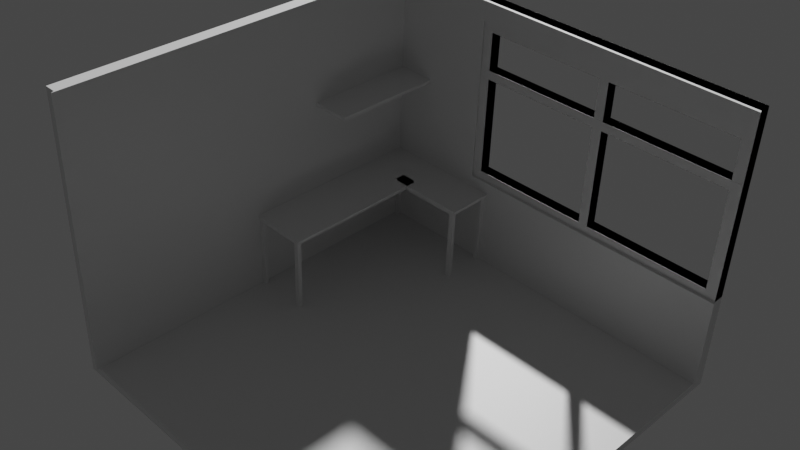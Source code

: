 # Source: Dekstop.blend  (saved by Blender 2.90.8; exported with 4.5.12 LTS)
import bpy
from mathutils import Matrix  # noqa: F401  (used for matrix-valued properties, if any)

bpy.ops.wm.read_factory_settings(use_empty=True)
scene = bpy.context.scene
scene.name = 'Scene'

# ---- collections
col_collection = bpy.data.collections.new('Collection'); scene.collection.children.link(col_collection)

# ---- materials (node trees are filled in below, after node groups)
mat_material = bpy.data.materials.new('Material')
mat_material.alpha_threshold = 0.0
mat_material.use_transparent_shadow = False
mat_material.line_color = (0.0, 0.0, 0.0, 1.0)

# ---- material node trees
mat_material.use_nodes = True; mat_material.node_tree.nodes.clear()
_N = mat_material.node_tree.nodes; _L = mat_material.node_tree.links
n0 = _N.new('ShaderNodeOutputMaterial'); n0.name = 'Material Output'; n0.location = (300, 300)
n1 = _N.new('ShaderNodeBsdfPrincipled'); n1.name = 'Principled BSDF'; n1.location = (10, 300)
n1.distribution = 'GGX'
n1.subsurface_method = 'BURLEY'
n1.inputs[2].default_value = 0.4
n1.inputs[3].default_value = 1.45
n1.inputs[27].default_value = (0.0, 0.0, 0.0, 1.0)
n1.inputs[28].default_value = 1.0
_L.new(n1.outputs[0], n0.inputs[0])
n0.is_active_output = True

# ---- world
world_world = bpy.data.worlds.new('World'); scene.world = world_world
world_world.use_nodes = True; world_world.node_tree.nodes.clear()
_N = world_world.node_tree.nodes; _L = world_world.node_tree.links
n0 = _N.new('ShaderNodeOutputWorld'); n0.name = 'World Output'; n0.location = (300, 300)
n1 = _N.new('ShaderNodeBackground'); n1.name = 'Background'; n1.location = (10, 300)
n1.inputs[0].default_value = (0.05088, 0.05088, 0.05088, 1.0)
_L.new(n1.outputs[0], n0.inputs[0])
n0.is_active_output = True
world_world.color = (0.05088, 0.05088, 0.05088)
world_world.use_sun_shadow = False
world_world.sun_shadow_jitter_overblur = 0.0

# ---- cameras
cam_camera = bpy.data.cameras.new('Camera')
cam_camera.clip_end = 100.0
cam_camera.ortho_scale = 7.314

# ---- meshes
me_cube = bpy.data.meshes.new('Cube')
me_cube.from_pydata([(1.0, 1.0, 0.8133), (1.0, 1.0, 0.7707), (1.0, -1.0, 0.8133), (1.0, -1.0, 0.7707), (-1.0, 1.0, 0.8133), (-1.0, 1.0, 0.7707), (-1.0, -1.0, 0.8133), (-1.0, -1.0, 0.7707), (-0.9458, 1.0, 0.7707), (-0.9458, -1.0, 0.8133), (-0.9458, -1.0, 0.7707), (-0.9458, 1.0, 0.8133), (-1.0, -0.9395, 0.7707), (1.0, -0.9395, 0.8133), (-1.0, -0.9395, 0.8133), (1.0, -0.9395, 0.7707), (-0.9458, -0.9395, 0.7707), (-0.9458, -0.9395, 0.8133), (0.9426, -1.0, 0.7707), (0.9426, 1.0, 0.8133), (0.9426, 1.0, 0.7707), (0.9426, -1.0, 0.8133), (0.9426, -0.9395, 0.8133), (0.9426, -0.9395, 0.7707), (-0.9458, -1.0, 2.238), (-1.0, -1.0, 2.238), (1.0, -0.9395, 2.238), (1.0, -1.0, 2.238), (0.9426, 1.0, 2.238), (1.0, 1.0, 2.238), (0.9426, -1.0, 2.238), (-0.9458, -0.9395, 2.238), (-1.0, -0.9395, 2.238), (0.9426, -0.9395, 2.238), (0.9426, 1.0, 2.088), (-0.9458, -1.0, 2.088), (0.9426, -1.0, 2.088), (1.0, 1.0, 2.088), (1.0, -0.9395, 2.088), (1.0, -1.0, 2.088), (-1.0, -0.9395, 2.088), (-0.9458, -0.9395, 2.088), (-1.0, -1.0, 2.088), (-0.9458, -1.0, 1.891), (1.0, 1.0, 1.891), (1.0, -1.0, 1.891), (-0.9458, -0.9395, 1.891), (0.9426, 1.0, 1.891), (0.9426, -1.0, 1.891), (1.0, -0.9395, 1.891), (-1.0, -0.9395, 1.891), (-1.0, -1.0, 1.891), (-0.9458, -1.0, 1.285), (1.0, 1.0, 1.285), (1.0, -1.0, 1.285), (-0.9458, -0.9395, 1.285), (0.9426, 1.0, 1.285), (0.9426, -1.0, 1.285), (1.0, -0.9395, 1.285), (-1.0, -0.9395, 1.285), (-1.0, -1.0, 1.285), (0.4245, 1.0, 0.7707), (0.4245, -1.0, 0.8133), (0.4245, -0.9395, 0.7707), (0.4245, -1.0, 0.7707), (0.4245, 1.0, 0.8133), (0.4245, -0.9395, 0.8133), (0.4245, -1.0, 2.238), (0.4245, -0.9395, 2.238), (0.4245, -0.9395, 2.088), (0.4245, -1.0, 2.088), (0.4245, -1.0, 1.891), (0.4245, -0.9395, 1.891), (0.4245, -0.9395, 1.285), (0.4245, -1.0, 1.285), (0.3751, 1.0, 0.7707), (0.3751, -1.0, 0.8133), (0.3751, -0.9395, 0.7707), (0.3751, -1.0, 2.238), (0.3751, -1.0, 2.088), (0.3751, -1.0, 1.891), (0.3751, -1.0, 1.285), (0.3751, -1.0, 0.7707), (0.3751, 1.0, 0.8133), (0.3751, -0.9395, 0.8133), (0.3751, -0.9395, 2.238), (0.3751, -0.9395, 2.088), (0.3751, -0.9395, 1.891), (0.3751, -0.9395, 1.285), (0.9426, 1.0, 1.844), (0.9426, -1.0, 1.844), (1.0, -0.9395, 1.844), (-1.0, -0.9395, 1.844), (-1.0, -1.0, 1.844), (-0.9458, -1.0, 1.844), (1.0, 1.0, 1.844), (1.0, -1.0, 1.844), (-0.9458, -0.9395, 1.844), (0.4245, -0.9395, 1.844), (0.4245, -1.0, 1.844), (0.3751, -1.0, 1.844), (0.3751, -0.9395, 1.844), (-0.9458, -1.0, 1.328), (1.0, 1.0, 1.328), (1.0, -1.0, 1.328), (-0.9458, -0.9395, 1.328), (0.9426, 1.0, 1.328), (0.9426, -1.0, 1.328), (1.0, -0.9395, 1.328), (-1.0, -0.9395, 1.328), (-1.0, -1.0, 1.328), (0.4245, -0.9395, 1.328), (0.4245, -1.0, 1.328), (0.3751, -1.0, 1.328), (0.3751, -0.9395, 1.328), (-0.2445, 1.0, 0.7707), (-0.2445, -1.0, 0.8133), (-0.2445, -0.9395, 0.7707), (-0.2445, -1.0, 2.238), (-0.2445, -1.0, 2.088), (-0.2445, -1.0, 1.891), (-0.2445, -1.0, 1.285), (-0.2445, -1.0, 0.7707), (-0.2445, 1.0, 0.8133), (-0.2445, -0.9395, 0.8133), (-0.2445, -0.9395, 2.238), (-0.2445, -0.9395, 2.088), (-0.2445, -0.9395, 1.891), (-0.2445, -0.9395, 1.285), (-0.2445, -1.0, 1.844), (-0.2445, -0.9395, 1.844), (-0.2445, -0.9395, 1.328), (-0.2445, -1.0, 1.328), (-0.293, 1.0, 0.7707), (-0.293, -1.0, 0.8133), (-0.293, -0.9395, 0.7707), (-0.293, -1.0, 2.238), (-0.293, -1.0, 2.088), (-0.293, -1.0, 1.891), (-0.293, -1.0, 1.285), (-0.293, -1.0, 1.844), (-0.293, -1.0, 1.328), (-0.293, -1.0, 0.7707), (-0.293, 1.0, 0.8133), (-0.293, -0.9395, 0.8133), (-0.293, -0.9395, 2.238), (-0.293, -0.9395, 2.088), (-0.293, -0.9395, 1.891), (-0.293, -0.9395, 1.285), (-0.293, -0.9395, 1.844), (-0.293, -0.9395, 1.328), (-1.0, -0.9991, 1.844), (-1.0, -0.9991, 1.891), (-0.9458, -0.9991, 1.891), (-0.9458, -0.9991, 1.328), (-0.9458, -0.9991, 1.285), (-1.0, -0.9991, 1.285), (0.3751, -0.9991, 1.891), (0.4245, -0.9991, 1.891), (0.3751, -0.9991, 1.285), (0.4245, -0.9991, 1.285), (0.4245, -0.9991, 1.844), (-0.2445, -0.9991, 1.891), (-0.2445, -0.9991, 1.285), (0.3751, -0.9991, 1.844), (-1.0, -0.9991, 1.328), (-0.9458, -0.9991, 1.844), (0.4245, -0.9991, 1.328), (0.3751, -0.9991, 1.328), (-0.2445, -0.9991, 1.844), (-0.2445, -0.9991, 1.328), (-0.293, -0.9991, 1.891), (-0.293, -0.9991, 1.285), (-0.293, -0.9991, 1.844), (-0.293, -0.9991, 1.328), (-1.0, -0.94, 1.844), (-1.0, -0.94, 1.891), (-0.9458, -0.94, 1.891), (-0.9458, -0.94, 1.328), (-0.9458, -0.94, 1.285), (-1.0, -0.94, 1.285), (0.3751, -0.94, 1.891), (0.4245, -0.94, 1.891), (0.3751, -0.94, 1.285), (0.4245, -0.94, 1.285), (0.4245, -0.94, 1.844), (-0.2445, -0.94, 1.891), (-0.2445, -0.94, 1.285), (0.3751, -0.94, 1.844), (-1.0, -0.94, 1.328), (-0.9458, -0.94, 1.844), (0.4245, -0.94, 1.328), (0.3751, -0.94, 1.328), (-0.2445, -0.94, 1.844), (-0.2445, -0.94, 1.328), (-0.293, -0.94, 1.891), (-0.293, -0.94, 1.285), (-0.293, -0.94, 1.844), (-0.293, -0.94, 1.328), (-1.0, -0.9999, 2.238), (-0.9458, -0.9999, 2.238), (-1.0, -0.9999, 2.088), (-1.0, -0.9999, 1.891), (-0.9458, -0.9999, 2.088), (-0.9458, -0.9999, 1.891), (0.3751, -0.9999, 2.238), (0.4245, -0.9999, 2.238), (0.3751, -0.9999, 2.088), (0.4245, -0.9999, 2.088), (0.3751, -0.9999, 1.891), (0.4245, -0.9999, 1.891), (-0.2445, -0.9999, 2.238), (-0.2445, -0.9999, 2.088), (-0.293, -0.9999, 2.238), (-0.293, -0.9999, 2.088), (-0.293, -0.9999, 1.891), (-0.2445, -0.9999, 1.891), (-1.0, -0.9402, 2.238), (-0.9458, -0.9402, 2.238), (-1.0, -0.9402, 2.088), (-1.0, -0.9402, 1.891), (-0.9458, -0.9402, 2.088), (-0.9458, -0.9402, 1.891), (0.3751, -0.9402, 2.238), (0.4245, -0.9402, 2.238), (0.3751, -0.9402, 2.088), (0.4245, -0.9402, 2.088), (0.3751, -0.9402, 1.891), (0.4245, -0.9402, 1.891), (-0.2445, -0.9402, 2.238), (-0.2445, -0.9402, 2.088), (-0.293, -0.9402, 2.238), (-0.293, -0.9402, 2.088), (-0.293, -0.9402, 1.891), (-0.2445, -0.9402, 1.891), (0.9426, 1.0, 2.138), (0.9426, -1.0, 2.138), (1.0, -0.9395, 2.138), (-1.0, -0.9395, 2.138), (-1.0, -1.0, 2.138), (-0.9458, -1.0, 2.138), (1.0, 1.0, 2.138), (1.0, -1.0, 2.138), (0.4245, -0.9395, 2.138), (0.4245, -1.0, 2.138), (0.3751, -1.0, 2.138), (-0.2445, -1.0, 2.138), (-0.293, -1.0, 2.138), (-1.0, -0.9999, 2.138), (0.4245, -0.9999, 2.138), (-1.0, -0.9402, 2.138), (-0.9458, -0.9402, 2.138), (0.4245, -0.9402, 2.138), (0.3751, -0.9402, 2.138), (-0.2445, -0.9402, 2.138), (-0.293, -0.9402, 2.138), (0.9361, 1.016, 2.138), (0.9361, 1.016, 2.238), (-1.006, -0.9238, 0.8133), (-0.9523, -0.9238, 0.8133), (0.418, -0.9238, 0.8133), (0.9361, -0.9238, 0.8133), (0.9361, 1.016, 0.8133), (0.418, -0.9238, 2.238), (0.9361, -0.9238, 2.238), (-0.9523, -0.9238, 1.285), (0.9361, -0.9238, 2.138), (0.9361, 1.016, 1.891), (0.9361, 1.016, 2.088), (0.9361, -0.9238, 1.891), (0.9361, -0.9238, 2.088), (0.418, -0.9238, 2.088), (0.9361, 1.016, 1.844), (0.9361, -0.9238, 1.844), (0.418, -0.9238, 1.891), (0.9361, 1.016, 1.285), (-1.006, -0.9238, 1.285), (0.9361, -0.9238, 1.285), (0.418, -0.9238, 1.285), (0.3686, -0.9238, 0.8133), (0.3686, -0.9238, 1.285), (0.418, -0.9238, 1.844), (0.418, -0.9238, 2.138), (-0.2509, -0.9238, 0.8133), (-0.2509, -0.9238, 1.285), (0.9361, 1.016, 1.328), (0.9361, -0.9238, 1.328), (0.418, -0.9238, 1.328), (-0.2994, -0.9238, 0.8133), (-0.2994, -0.9238, 1.285), (-1.006, -0.9245, 2.238), (-0.9523, -0.9245, 2.238), (-1.006, -0.9245, 2.138), (0.3686, -0.9245, 2.238), (0.418, -0.9245, 2.238), (0.418, -0.9245, 2.138), (-0.2509, -0.9245, 2.238), (0.3686, -0.9245, 2.138), (-0.2994, -0.9245, 2.238), (-0.2509, -0.9245, 2.138), (-0.2994, -0.9245, 2.138), (-0.9523, -0.9245, 2.138)], [], [(72, 87, 209, 210), (10, 9, 6, 7), (12, 14, 4, 5), (23, 15, 3, 18), (15, 13, 2, 3), (20, 19, 0, 1), (5, 4, 11, 8), (12, 16, 10, 7), (142, 134, 9, 10), (242, 237, 26, 27), (143, 11, 17, 144), (5, 8, 16, 12), (1, 0, 13, 15), (20, 1, 15, 23), (7, 6, 14, 12), (11, 4, 14, 17), (61, 20, 23, 63), (241, 235, 28, 29), (244, 236, 30, 67), (3, 2, 21, 18), (61, 65, 19, 20), (63, 23, 18, 64), (31, 32, 25, 24), (145, 31, 24, 136), (29, 28, 33, 26), (26, 33, 30, 27), (237, 241, 29, 26), (236, 242, 27, 30), (55, 148, 289, 265), (238, 239, 25, 32), (145, 125, 211, 213), (239, 240, 24, 25), (51, 43, 35, 42), (207, 212, 230, 225), (50, 51, 42, 40), (218, 231, 298, 291), (48, 45, 39, 36), (49, 44, 37, 38), (71, 48, 36, 70), (44, 47, 34, 37), (45, 49, 38, 39), (238, 32, 199, 248), (111, 73, 160, 167), (96, 91, 49, 45), (95, 89, 47, 44), (99, 90, 48, 71), (91, 95, 44, 49), (90, 96, 45, 48), (252, 253, 297, 295), (92, 93, 51, 50), (73, 88, 159, 160), (93, 94, 43, 51), (6, 9, 52, 60), (223, 224, 294, 293), (14, 6, 60, 59), (17, 14, 258, 259), (21, 2, 54, 57), (13, 0, 53, 58), (62, 21, 57, 74), (0, 19, 56, 53), (2, 13, 58, 54), (128, 88, 280, 284), (76, 62, 74, 81), (253, 254, 299, 297), (14, 59, 276, 258), (100, 99, 71, 80), (80, 71, 70, 79), (124, 144, 288, 283), (73, 111, 287, 278), (33, 68, 67, 30), (77, 63, 64, 82), (75, 83, 65, 61), (245, 244, 67, 78), (75, 61, 63, 77), (19, 65, 66, 22), (18, 21, 62, 64), (115, 75, 77, 117), (246, 245, 78, 118), (115, 123, 83, 75), (117, 77, 82, 122), (203, 204, 222, 221), (129, 100, 80, 120), (116, 76, 81, 121), (254, 255, 300, 299), (88, 128, 163, 159), (126, 127, 216, 212), (86, 126, 212, 207), (68, 85, 78, 67), (65, 83, 84, 66), (64, 62, 76, 82), (92, 50, 152, 151), (160, 159, 183, 184), (113, 112, 99, 100), (69, 243, 282, 271), (110, 102, 94, 93), (161, 167, 191, 185), (109, 110, 93, 92), (59, 55, 265, 276), (107, 104, 96, 90), (108, 103, 95, 91), (112, 107, 90, 99), (103, 106, 89, 95), (104, 108, 91, 96), (87, 72, 158, 157), (127, 87, 157, 162), (54, 58, 108, 104), (53, 56, 106, 103), (74, 57, 107, 112), (58, 53, 103, 108), (57, 54, 104, 107), (111, 98, 281, 287), (59, 60, 110, 109), (114, 101, 164, 168), (60, 52, 102, 110), (88, 73, 278, 280), (81, 74, 112, 113), (121, 81, 113, 132), (131, 114, 168, 170), (139, 121, 132, 141), (59, 109, 165, 156), (154, 174, 198, 178), (141, 132, 129, 140), (134, 116, 121, 139), (140, 129, 120, 138), (138, 120, 119, 137), (135, 117, 122, 142), (133, 143, 123, 115), (247, 246, 118, 136), (133, 115, 117, 135), (144, 17, 259, 288), (105, 150, 174, 154), (211, 205, 223, 229), (32, 31, 200, 199), (85, 125, 118, 78), (83, 123, 124, 84), (82, 76, 116, 122), (8, 133, 135, 16), (240, 247, 136, 24), (8, 11, 143, 133), (16, 135, 142, 10), (212, 216, 234, 230), (94, 140, 138, 43), (9, 134, 139, 52), (167, 160, 184, 191), (52, 139, 141, 102), (72, 98, 161, 158), (149, 97, 166, 173), (33, 28, 257, 264), (101, 130, 169, 164), (147, 146, 214, 215), (125, 85, 205, 211), (125, 145, 136, 118), (123, 143, 144, 124), (122, 116, 134, 142), (157, 158, 182, 181), (173, 166, 190, 197), (156, 165, 189, 180), (155, 156, 180, 179), (163, 172, 196, 187), (165, 151, 175, 189), (172, 155, 179, 196), (166, 154, 178, 190), (171, 162, 186, 195), (147, 127, 162, 171), (97, 105, 154, 166), (150, 149, 173, 174), (130, 131, 170, 169), (55, 59, 156, 155), (46, 147, 171, 153), (128, 148, 172, 163), (98, 111, 167, 161), (50, 46, 153, 152), (109, 92, 151, 165), (148, 55, 155, 172), (190, 175, 176, 177), (185, 188, 181, 182), (191, 192, 188, 185), (197, 190, 177, 195), (178, 189, 175, 190), (179, 180, 189, 178), (196, 179, 178, 198), (184, 183, 192, 191), (183, 187, 194, 192), (188, 193, 186, 181), (187, 196, 198, 194), (194, 198, 197, 193), (193, 197, 195, 186), (168, 164, 188, 192), (158, 161, 185, 182), (174, 173, 197, 198), (169, 170, 194, 193), (162, 157, 181, 186), (170, 168, 192, 194), (151, 152, 176, 175), (164, 169, 193, 188), (159, 163, 187, 183), (152, 153, 177, 176), (153, 171, 195, 177), (249, 208, 226, 252), (216, 215, 233, 234), (208, 210, 228, 226), (202, 201, 219, 220), (69, 72, 210, 208), (31, 145, 213, 200), (243, 69, 208, 249), (50, 40, 201, 202), (146, 41, 203, 214), (127, 147, 215, 216), (87, 86, 207, 209), (46, 50, 202, 204), (85, 68, 206, 205), (41, 46, 204, 203), (222, 220, 219, 221), (56, 19, 262, 275), (228, 227, 225, 226), (68, 33, 264, 263), (231, 229, 296, 298), (84, 124, 283, 279), (234, 233, 232, 230), (19, 22, 261, 262), (204, 202, 220, 222), (200, 213, 231, 218), (209, 207, 225, 227), (205, 206, 224, 223), (214, 203, 221, 232), (199, 200, 218, 217), (215, 214, 232, 233), (248, 199, 217, 250), (213, 211, 229, 231), (210, 209, 227, 228), (201, 248, 250, 219), (230, 232, 255, 254), (225, 230, 254, 253), (226, 225, 253, 252), (232, 221, 251, 255), (221, 219, 250, 251), (68, 243, 249, 206), (206, 249, 252, 224), (35, 137, 247, 240), (137, 119, 246, 247), (119, 79, 245, 246), (79, 70, 244, 245), (250, 217, 290, 292), (40, 238, 248, 201), (42, 35, 240, 239), (40, 42, 239, 238), (217, 218, 291, 290), (36, 39, 242, 236), (38, 37, 241, 237), (70, 36, 236, 244), (37, 34, 235, 241), (39, 38, 237, 242), (256, 266, 264, 257), (267, 269, 270, 268), (272, 273, 269, 267), (288, 259, 265, 289), (262, 261, 277, 275), (259, 258, 276, 265), (261, 260, 278, 277), (273, 281, 274, 269), (269, 274, 271, 270), (266, 282, 263, 264), (260, 279, 280, 278), (286, 287, 281, 273), (285, 286, 273, 272), (275, 277, 286, 285), (277, 278, 287, 286), (279, 283, 284, 280), (283, 288, 289, 284), (301, 292, 290, 291), (300, 301, 291, 298), (295, 297, 293, 294), (297, 299, 296, 293), (299, 300, 298, 296), (270, 271, 282, 266), (268, 270, 266, 256), (28, 235, 256, 257), (89, 106, 285, 272), (98, 72, 274, 281), (255, 251, 301, 300), (235, 34, 268, 256), (251, 250, 292, 301), (47, 89, 272, 267), (148, 128, 284, 289), (66, 84, 279, 260), (224, 252, 295, 294), (72, 69, 271, 274), (22, 66, 260, 261), (229, 223, 293, 296), (243, 68, 263, 282), (34, 47, 267, 268), (106, 56, 275, 285)])
_uv = me_cube.uv_layers.new(name='UVMap')
_uv.uv.foreach_set('vector', [0.6969, 0.7424, 0.7031, 0.7424, 0.7031, 0.7424, 0.6969, 0.7424, 0.375, 0.9932, 0.625, 0.9932, 0.625, 1.0, 0.375, 1.0, 0.375, 0.00756, 0.625, 0.00756, 0.625, 0.25, 0.375, 0.25, 0.3678, 0.7424, 0.375, 0.7424, 0.375, 0.75, 0.3678, 0.75, 0.375, 0.7424, 0.625, 0.7424, 0.625, 0.75, 0.375, 0.75, 0.375, 0.4928, 0.625, 0.4928, 0.625, 0.5, 0.375, 0.5, 0.375, 0.25, 0.625, 0.25, 0.625, 0.2568, 0.375, 0.2568, 0.125, 0.7424, 0.1318, 0.7424, 0.1318, 0.75, 0.125, 0.75, 0.375, 0.9116, 0.625, 0.9116, 0.625, 0.9932, 0.375, 0.9932, 0.625, 0.75, 0.625, 0.7424, 0.625, 0.7424, 0.625, 0.75, 0.7866, 0.5, 0.8682, 0.5, 0.8682, 0.7424, 0.7866, 0.7424, 0.125, 0.5, 0.1318, 0.5, 0.1318, 0.7424, 0.125, 0.7424, 0.375, 0.5, 0.625, 0.5, 0.625, 0.7424, 0.375, 0.7424, 0.3678, 0.5, 0.375, 0.5, 0.375, 0.7424, 0.3678, 0.7424, 0.375, 0.0, 0.625, 0.0, 0.625, 0.00756, 0.375, 0.00756, 0.8682, 0.5, 0.875, 0.5, 0.875, 0.7424, 0.8682, 0.7424, 0.3031, 0.5, 0.3678, 0.5, 0.3678, 0.7424, 0.3031, 0.7424, 0.625, 0.5, 0.625, 0.4928, 0.625, 0.4928, 0.625, 0.5, 0.625, 0.8219, 0.625, 0.7572, 0.625, 0.7572, 0.625, 0.8219, 0.375, 0.75, 0.625, 0.75, 0.625, 0.7572, 0.375, 0.7572, 0.375, 0.4281, 0.625, 0.4281, 0.625, 0.4928, 0.375, 0.4928, 0.3031, 0.7424, 0.3678, 0.7424, 0.3678, 0.75, 0.3031, 0.75, 0.8682, 0.7424, 0.875, 0.7424, 0.875, 0.75, 0.8682, 0.75, 0.7866, 0.7424, 0.8682, 0.7424, 0.8682, 0.75, 0.7866, 0.75, 0.625, 0.5, 0.6322, 0.5, 0.6322, 0.7424, 0.625, 0.7424, 0.625, 0.7424, 0.6322, 0.7424, 0.6322, 0.75, 0.625, 0.75, 0.625, 0.7424, 0.625, 0.5, 0.625, 0.5, 0.625, 0.7424, 0.625, 0.7572, 0.625, 0.75, 0.625, 0.75, 0.625, 0.7572, 0.8682, 0.7424, 0.7866, 0.7424, 0.7866, 0.7424, 0.8682, 0.7424, 0.625, 0.00756, 0.625, 0.0, 0.625, 0.0, 0.625, 0.00756, 0.7866, 0.7424, 0.7806, 0.7424, 0.7806, 0.7424, 0.7866, 0.7424, 0.625, 1.0, 0.625, 0.9932, 0.625, 0.9932, 0.625, 1.0, 0.625, 1.0, 0.625, 0.9932, 0.625, 0.9932, 0.625, 1.0, 0.0, 0.0, 0.0, 0.0, 0.0, 0.0, 0.0, 0.0, 0.625, 0.00756, 0.625, 0.0, 0.625, 0.0, 0.625, 0.00756, 0.8682, 0.7424, 0.7866, 0.7424, 0.7866, 0.7424, 0.8682, 0.7424, 0.625, 0.7572, 0.625, 0.75, 0.625, 0.75, 0.625, 0.7572, 0.625, 0.7424, 0.625, 0.5, 0.625, 0.5, 0.625, 0.7424, 0.625, 0.8219, 0.625, 0.7572, 0.625, 0.7572, 0.625, 0.8219, 0.625, 0.5, 0.625, 0.4928, 0.625, 0.4928, 0.625, 0.5, 0.625, 0.75, 0.625, 0.7424, 0.625, 0.7424, 0.625, 0.75, 0.625, 0.00756, 0.625, 0.00756, 0.625, 0.00756, 0.625, 0.00756, 0.6969, 0.7424, 0.6969, 0.7424, 0.6969, 0.7424, 0.6969, 0.7424, 0.625, 0.75, 0.625, 0.7424, 0.625, 0.7424, 0.625, 0.75, 0.625, 0.5, 0.625, 0.4928, 0.625, 0.4928, 0.625, 0.5, 0.625, 0.8219, 0.625, 0.7572, 0.625, 0.7572, 0.625, 0.8219, 0.625, 0.7424, 0.625, 0.5, 0.625, 0.5, 0.625, 0.7424, 0.625, 0.7572, 0.625, 0.75, 0.625, 0.75, 0.625, 0.7572, 0.6969, 0.7424, 0.7031, 0.7424, 0.7031, 0.7424, 0.6969, 0.7424, 0.625, 0.00756, 0.625, 0.0, 0.625, 0.0, 0.625, 0.00756, 0.6969, 0.7424, 0.7031, 0.7424, 0.7031, 0.7424, 0.6969, 0.7424, 0.625, 1.0, 0.625, 0.9932, 0.625, 0.9932, 0.625, 1.0, 0.625, 1.0, 0.625, 0.9932, 0.625, 0.9932, 0.625, 1.0, 0.7031, 0.7424, 0.6969, 0.7424, 0.6969, 0.7424, 0.7031, 0.7424, 0.625, 0.00756, 0.625, 0.0, 0.625, 0.0, 0.625, 0.00756, 0.8682, 0.7424, 0.875, 0.7424, 0.875, 0.7424, 0.8682, 0.7424, 0.625, 0.7572, 0.625, 0.75, 0.625, 0.75, 0.625, 0.7572, 0.625, 0.7424, 0.625, 0.5, 0.625, 0.5, 0.625, 0.7424, 0.625, 0.8219, 0.625, 0.7572, 0.625, 0.7572, 0.625, 0.8219, 0.625, 0.5, 0.625, 0.4928, 0.625, 0.4928, 0.625, 0.5, 0.625, 0.75, 0.625, 0.7424, 0.625, 0.7424, 0.625, 0.75, 0.7806, 0.7424, 0.7031, 0.7424, 0.7031, 0.7424, 0.7806, 0.7424, 0.625, 0.8281, 0.625, 0.8219, 0.625, 0.8219, 0.625, 0.8281, 0.7031, 0.7424, 0.7806, 0.7424, 0.7806, 0.7424, 0.7031, 0.7424, 0.625, 0.00756, 0.625, 0.00756, 0.625, 0.00756, 0.625, 0.00756, 0.625, 0.8281, 0.625, 0.8219, 0.625, 0.8219, 0.625, 0.8281, 0.625, 0.8281, 0.625, 0.8219, 0.625, 0.8219, 0.625, 0.8281, 0.7806, 0.7424, 0.7866, 0.7424, 0.7866, 0.7424, 0.7806, 0.7424, 0.6969, 0.7424, 0.6969, 0.7424, 0.6969, 0.7424, 0.6969, 0.7424, 0.6322, 0.7424, 0.6969, 0.7424, 0.6969, 0.75, 0.6322, 0.75, 0.2969, 0.7424, 0.3031, 0.7424, 0.3031, 0.75, 0.2969, 0.75, 0.375, 0.4219, 0.625, 0.4219, 0.625, 0.4281, 0.375, 0.4281, 0.625, 0.8281, 0.625, 0.8219, 0.625, 0.8219, 0.625, 0.8281, 0.2969, 0.5, 0.3031, 0.5, 0.3031, 0.7424, 0.2969, 0.7424, 0.6322, 0.5, 0.6969, 0.5, 0.6969, 0.7424, 0.6322, 0.7424, 0.375, 0.7572, 0.625, 0.7572, 0.625, 0.8219, 0.375, 0.8219, 0.2194, 0.5, 0.2969, 0.5, 0.2969, 0.7424, 0.2194, 0.7424, 0.625, 0.9056, 0.625, 0.8281, 0.625, 0.8281, 0.625, 0.9056, 0.375, 0.3444, 0.625, 0.3444, 0.625, 0.4219, 0.375, 0.4219, 0.2194, 0.7424, 0.2969, 0.7424, 0.2969, 0.75, 0.2194, 0.75, 0.0, 0.0, 0.0, 0.0, 0.0, 0.0, 0.0, 0.0, 0.625, 0.9056, 0.625, 0.8281, 0.625, 0.8281, 0.625, 0.9056, 0.625, 0.9056, 0.625, 0.8281, 0.625, 0.8281, 0.625, 0.9056, 0.7806, 0.7424, 0.7866, 0.7424, 0.7866, 0.7424, 0.7806, 0.7424, 0.7031, 0.7424, 0.7806, 0.7424, 0.7806, 0.7424, 0.7031, 0.7424, 0.0, 0.0, 0.0, 0.0, 0.0, 0.0, 0.0, 0.0, 0.0, 0.0, 0.0, 0.0, 0.0, 0.0, 0.0, 0.0, 0.6969, 0.7424, 0.7031, 0.7424, 0.7031, 0.75, 0.6969, 0.75, 0.6969, 0.5, 0.7031, 0.5, 0.7031, 0.7424, 0.6969, 0.7424, 0.375, 0.8219, 0.625, 0.8219, 0.625, 0.8281, 0.375, 0.8281, 0.625, 0.00756, 0.625, 0.00756, 0.625, 0.00756, 0.625, 0.00756, 0.6969, 0.7424, 0.7031, 0.7424, 0.7031, 0.7424, 0.6969, 0.7424, 0.625, 0.8281, 0.625, 0.8219, 0.625, 0.8219, 0.625, 0.8281, 0.6969, 0.7424, 0.6969, 0.7424, 0.6969, 0.7424, 0.6969, 0.7424, 0.625, 1.0, 0.625, 0.9932, 0.625, 0.9932, 0.625, 1.0, 0.6969, 0.7424, 0.6969, 0.7424, 0.6969, 0.7424, 0.6969, 0.7424, 0.625, 0.00756, 0.625, 0.0, 0.625, 0.0, 0.625, 0.00756, 0.875, 0.7424, 0.8682, 0.7424, 0.8682, 0.7424, 0.875, 0.7424, 0.625, 0.7572, 0.625, 0.75, 0.625, 0.75, 0.625, 0.7572, 0.625, 0.7424, 0.625, 0.5, 0.625, 0.5, 0.625, 0.7424, 0.625, 0.8219, 0.625, 0.7572, 0.625, 0.7572, 0.625, 0.8219, 0.625, 0.5, 0.625, 0.4928, 0.625, 0.4928, 0.625, 0.5, 0.625, 0.75, 0.625, 0.7424, 0.625, 0.7424, 0.625, 0.75, 0.7031, 0.7424, 0.6969, 0.7424, 0.6969, 0.7424, 0.7031, 0.7424, 0.7806, 0.7424, 0.7031, 0.7424, 0.7031, 0.7424, 0.7806, 0.7424, 0.625, 0.75, 0.625, 0.7424, 0.625, 0.7424, 0.625, 0.75, 0.625, 0.5, 0.625, 0.4928, 0.625, 0.4928, 0.625, 0.5, 0.625, 0.8219, 0.625, 0.7572, 0.625, 0.7572, 0.625, 0.8219, 0.625, 0.7424, 0.625, 0.5, 0.625, 0.5, 0.625, 0.7424, 0.625, 0.7572, 0.625, 0.75, 0.625, 0.75, 0.625, 0.7572, 0.6969, 0.7424, 0.6969, 0.7424, 0.6969, 0.7424, 0.6969, 0.7424, 0.625, 0.00756, 0.625, 0.0, 0.625, 0.0, 0.625, 0.00756, 0.0, 0.0, 0.0, 0.0, 0.0, 0.0, 0.0, 0.0, 0.625, 1.0, 0.625, 0.9932, 0.625, 0.9932, 0.625, 1.0, 0.7031, 0.7424, 0.6969, 0.7424, 0.6969, 0.7424, 0.7031, 0.7424, 0.625, 0.8281, 0.625, 0.8219, 0.625, 0.8219, 0.625, 0.8281, 0.625, 0.9056, 0.625, 0.8281, 0.625, 0.8281, 0.625, 0.9056, 0.0, 0.0, 0.0, 0.0, 0.0, 0.0, 0.0, 0.0, 0.625, 0.9116, 0.625, 0.9056, 0.625, 0.9056, 0.625, 0.9116, 0.625, 0.00756, 0.625, 0.00756, 0.625, 0.00756, 0.625, 0.00756, 0.0, 0.0, 0.0, 0.0, 0.0, 0.0, 0.0, 0.0, 0.625, 0.9116, 0.625, 0.9056, 0.625, 0.9056, 0.625, 0.9116, 0.625, 0.9116, 0.625, 0.9056, 0.625, 0.9056, 0.625, 0.9116, 0.625, 0.9116, 0.625, 0.9056, 0.625, 0.9056, 0.625, 0.9116, 0.625, 0.9116, 0.625, 0.9056, 0.625, 0.9056, 0.625, 0.9116, 0.2134, 0.7424, 0.2194, 0.7424, 0.2194, 0.75, 0.2134, 0.75, 0.375, 0.3384, 0.625, 0.3384, 0.625, 0.3444, 0.375, 0.3444, 0.625, 0.9116, 0.625, 0.9056, 0.625, 0.9056, 0.625, 0.9116, 0.2134, 0.5, 0.2194, 0.5, 0.2194, 0.7424, 0.2134, 0.7424, 0.7866, 0.7424, 0.8682, 0.7424, 0.8682, 0.7424, 0.7866, 0.7424, 0.0, 0.0, 0.0, 0.0, 0.0, 0.0, 0.0, 0.0, 0.7806, 0.7424, 0.7031, 0.7424, 0.7031, 0.7424, 0.7806, 0.7424, 0.875, 0.7424, 0.8682, 0.7424, 0.8682, 0.7424, 0.875, 0.7424, 0.7031, 0.7424, 0.7806, 0.7424, 0.7806, 0.75, 0.7031, 0.75, 0.7031, 0.5, 0.7806, 0.5, 0.7806, 0.7424, 0.7031, 0.7424, 0.375, 0.8281, 0.625, 0.8281, 0.625, 0.9056, 0.375, 0.9056, 0.1318, 0.5, 0.2134, 0.5, 0.2134, 0.7424, 0.1318, 0.7424, 0.625, 0.9932, 0.625, 0.9116, 0.625, 0.9116, 0.625, 0.9932, 0.375, 0.2568, 0.625, 0.2568, 0.625, 0.3384, 0.375, 0.3384, 0.1318, 0.7424, 0.2134, 0.7424, 0.2134, 0.75, 0.1318, 0.75, 0.0, 0.0, 0.0, 0.0, 0.0, 0.0, 0.0, 0.0, 0.625, 0.9932, 0.625, 0.9116, 0.625, 0.9116, 0.625, 0.9932, 0.625, 0.9932, 0.625, 0.9116, 0.625, 0.9116, 0.625, 0.9932, 0.6969, 0.7424, 0.6969, 0.7424, 0.6969, 0.7424, 0.6969, 0.7424, 0.625, 0.9932, 0.625, 0.9116, 0.625, 0.9116, 0.625, 0.9932, 0.6969, 0.7424, 0.6969, 0.7424, 0.6969, 0.7424, 0.6969, 0.7424, 0.0, 0.0, 0.0, 0.0, 0.0, 0.0, 0.0, 0.0, 0.6322, 0.7424, 0.6322, 0.5, 0.6322, 0.5, 0.6322, 0.7424, 0.0, 0.0, 0.0, 0.0, 0.0, 0.0, 0.0, 0.0, 0.0, 0.0, 0.0, 0.0, 0.0, 0.0, 0.0, 0.0, 0.7806, 0.7424, 0.7031, 0.7424, 0.7031, 0.7424, 0.7806, 0.7424, 0.7806, 0.7424, 0.7866, 0.7424, 0.7866, 0.75, 0.7806, 0.75, 0.7806, 0.5, 0.7866, 0.5, 0.7866, 0.7424, 0.7806, 0.7424, 0.375, 0.9056, 0.625, 0.9056, 0.625, 0.9116, 0.375, 0.9116, 0.7031, 0.7424, 0.6969, 0.7424, 0.6969, 0.7424, 0.7031, 0.7424, 0.0, 0.0, 0.0, 0.0, 0.0, 0.0, 0.0, 0.0, 0.625, 0.00756, 0.625, 0.00756, 0.625, 0.00756, 0.625, 0.00756, 0.8682, 0.7424, 0.875, 0.7424, 0.875, 0.7424, 0.8682, 0.7424, 0.7806, 0.7424, 0.7866, 0.7424, 0.7866, 0.7424, 0.7806, 0.7424, 0.625, 0.00756, 0.625, 0.00756, 0.625, 0.00756, 0.625, 0.00756, 0.7866, 0.7424, 0.8682, 0.7424, 0.8682, 0.7424, 0.7866, 0.7424, 0.0, 0.0, 0.0, 0.0, 0.0, 0.0, 0.0, 0.0, 0.7866, 0.7424, 0.7806, 0.7424, 0.7806, 0.7424, 0.7866, 0.7424, 0.7866, 0.7424, 0.7806, 0.7424, 0.7806, 0.7424, 0.7866, 0.7424, 0.0, 0.0, 0.0, 0.0, 0.0, 0.0, 0.0, 0.0, 0.0, 0.0, 0.0, 0.0, 0.0, 0.0, 0.0, 0.0, 0.0, 0.0, 0.0, 0.0, 0.0, 0.0, 0.0, 0.0, 0.8682, 0.7424, 0.875, 0.7424, 0.875, 0.7424, 0.8682, 0.7424, 0.8682, 0.7424, 0.7866, 0.7424, 0.7866, 0.7424, 0.8682, 0.7424, 0.7806, 0.7424, 0.7866, 0.7424, 0.7866, 0.7424, 0.7806, 0.7424, 0.6969, 0.7424, 0.6969, 0.7424, 0.6969, 0.7424, 0.6969, 0.7424, 0.875, 0.7424, 0.8682, 0.7424, 0.8682, 0.7424, 0.875, 0.7424, 0.625, 0.00756, 0.625, 0.00756, 0.625, 0.00756, 0.625, 0.00756, 0.7866, 0.7424, 0.8682, 0.7424, 0.8682, 0.7424, 0.7866, 0.7424, 0.8682, 0.7424, 0.875, 0.7424, 0.875, 0.7424, 0.8682, 0.7424, 0.6969, 0.7424, 0.7031, 0.7424, 0.7031, 0.7424, 0.6969, 0.7424, 0.6969, 0.7424, 0.7031, 0.7424, 0.7031, 0.7424, 0.6969, 0.7424, 0.7866, 0.7424, 0.8682, 0.7424, 0.8682, 0.7424, 0.7866, 0.7424, 0.8682, 0.7424, 0.875, 0.7424, 0.875, 0.7424, 0.8682, 0.7424, 0.8682, 0.7424, 0.875, 0.7424, 0.875, 0.7424, 0.8682, 0.7424, 0.7866, 0.7424, 0.8682, 0.7424, 0.8682, 0.7424, 0.7866, 0.7424, 0.6969, 0.7424, 0.7031, 0.7424, 0.7031, 0.7424, 0.6969, 0.7424, 0.7031, 0.7424, 0.7806, 0.7424, 0.7806, 0.7424, 0.7031, 0.7424, 0.7031, 0.7424, 0.7806, 0.7424, 0.7806, 0.7424, 0.7031, 0.7424, 0.7806, 0.7424, 0.7866, 0.7424, 0.7866, 0.7424, 0.7806, 0.7424, 0.7806, 0.7424, 0.7866, 0.7424, 0.7866, 0.7424, 0.7806, 0.7424, 0.7806, 0.7424, 0.7866, 0.7424, 0.7866, 0.7424, 0.7806, 0.7424, 0.0, 0.0, 0.0, 0.0, 0.0, 0.0, 0.0, 0.0, 0.6969, 0.7424, 0.6969, 0.7424, 0.6969, 0.7424, 0.6969, 0.7424, 0.0, 0.0, 0.0, 0.0, 0.0, 0.0, 0.0, 0.0, 0.0, 0.0, 0.0, 0.0, 0.0, 0.0, 0.0, 0.0, 0.7806, 0.7424, 0.7031, 0.7424, 0.7031, 0.7424, 0.7806, 0.7424, 0.0, 0.0, 0.0, 0.0, 0.0, 0.0, 0.0, 0.0, 0.625, 0.00756, 0.625, 0.00756, 0.625, 0.00756, 0.625, 0.00756, 0.0, 0.0, 0.0, 0.0, 0.0, 0.0, 0.0, 0.0, 0.7031, 0.7424, 0.7806, 0.7424, 0.7806, 0.7424, 0.7031, 0.7424, 0.875, 0.7424, 0.8682, 0.7424, 0.8682, 0.7424, 0.875, 0.7424, 0.8682, 0.7424, 0.7866, 0.7424, 0.7866, 0.7424, 0.8682, 0.7424, 0.6969, 0.7424, 0.6969, 0.7424, 0.6969, 0.7424, 0.6969, 0.7424, 0.7806, 0.7424, 0.7866, 0.7424, 0.7866, 0.7424, 0.7806, 0.7424, 0.6969, 0.7424, 0.6969, 0.7424, 0.6969, 0.7424, 0.6969, 0.7424, 0.625, 0.00756, 0.625, 0.00756, 0.625, 0.00756, 0.625, 0.00756, 0.6969, 0.7424, 0.6969, 0.7424, 0.6969, 0.7424, 0.6969, 0.7424, 0.8682, 0.7424, 0.7866, 0.7424, 0.7866, 0.7424, 0.8682, 0.7424, 0.6969, 0.7424, 0.6969, 0.7424, 0.6969, 0.7424, 0.6969, 0.7424, 0.625, 0.00756, 0.625, 0.00756, 0.625, 0.00756, 0.625, 0.00756, 0.0, 0.0, 0.0, 0.0, 0.0, 0.0, 0.0, 0.0, 0.7806, 0.7424, 0.7866, 0.7424, 0.7866, 0.7424, 0.7806, 0.7424, 0.0, 0.0, 0.0, 0.0, 0.0, 0.0, 0.0, 0.0, 0.8682, 0.7424, 0.875, 0.7424, 0.875, 0.7424, 0.8682, 0.7424, 0.7031, 0.7424, 0.6969, 0.7424, 0.6969, 0.7424, 0.7031, 0.7424, 0.0, 0.0, 0.0, 0.0, 0.0, 0.0, 0.0, 0.0, 0.8682, 0.7424, 0.875, 0.7424, 0.875, 0.7424, 0.8682, 0.7424, 0.625, 0.4928, 0.625, 0.4928, 0.625, 0.4928, 0.625, 0.4928, 0.6969, 0.7424, 0.7031, 0.7424, 0.7031, 0.7424, 0.6969, 0.7424, 0.6969, 0.7424, 0.6322, 0.7424, 0.6322, 0.7424, 0.6969, 0.7424, 0.7866, 0.7424, 0.7806, 0.7424, 0.7806, 0.7424, 0.7866, 0.7424, 0.7031, 0.7424, 0.7806, 0.7424, 0.7806, 0.7424, 0.7031, 0.7424, 0.7806, 0.7424, 0.7866, 0.7424, 0.7866, 0.7424, 0.7806, 0.7424, 0.6322, 0.5, 0.6322, 0.7424, 0.6322, 0.7424, 0.6322, 0.5, 0.8682, 0.7424, 0.875, 0.7424, 0.875, 0.7424, 0.8682, 0.7424, 0.8682, 0.7424, 0.7866, 0.7424, 0.7866, 0.7424, 0.8682, 0.7424, 0.0, 0.0, 0.0, 0.0, 0.0, 0.0, 0.0, 0.0, 0.7031, 0.7424, 0.6969, 0.7424, 0.6969, 0.7424, 0.7031, 0.7424, 0.0, 0.0, 0.0, 0.0, 0.0, 0.0, 0.0, 0.0, 0.875, 0.7424, 0.8682, 0.7424, 0.8682, 0.7424, 0.875, 0.7424, 0.0, 0.0, 0.0, 0.0, 0.0, 0.0, 0.0, 0.0, 0.625, 0.00756, 0.625, 0.00756, 0.625, 0.00756, 0.625, 0.00756, 0.7866, 0.7424, 0.7806, 0.7424, 0.7806, 0.7424, 0.7866, 0.7424, 0.6969, 0.7424, 0.7031, 0.7424, 0.7031, 0.7424, 0.6969, 0.7424, 0.625, 0.00756, 0.625, 0.00756, 0.625, 0.00756, 0.625, 0.00756, 0.7806, 0.7424, 0.7866, 0.7424, 0.7866, 0.7424, 0.7806, 0.7424, 0.7031, 0.7424, 0.7806, 0.7424, 0.7806, 0.7424, 0.7031, 0.7424, 0.6969, 0.7424, 0.7031, 0.7424, 0.7031, 0.7424, 0.6969, 0.7424, 0.7866, 0.7424, 0.8682, 0.7424, 0.8682, 0.7424, 0.7866, 0.7424, 0.8682, 0.7424, 0.875, 0.7424, 0.875, 0.7424, 0.8682, 0.7424, 0.6969, 0.7424, 0.6969, 0.7424, 0.6969, 0.7424, 0.6969, 0.7424, 0.6969, 0.7424, 0.6969, 0.7424, 0.6969, 0.7424, 0.6969, 0.7424, 0.625, 0.9932, 0.625, 0.9116, 0.625, 0.9116, 0.625, 0.9932, 0.625, 0.9116, 0.625, 0.9056, 0.625, 0.9056, 0.625, 0.9116, 0.625, 0.9056, 0.625, 0.8281, 0.625, 0.8281, 0.625, 0.9056, 0.625, 0.8281, 0.625, 0.8219, 0.625, 0.8219, 0.625, 0.8281, 0.625, 0.00756, 0.625, 0.00756, 0.625, 0.00756, 0.625, 0.00756, 0.625, 0.00756, 0.625, 0.00756, 0.625, 0.00756, 0.625, 0.00756, 0.625, 1.0, 0.625, 0.9932, 0.625, 0.9932, 0.625, 1.0, 0.625, 0.00756, 0.625, 0.0, 0.625, 0.0, 0.625, 0.00756, 0.875, 0.7424, 0.8682, 0.7424, 0.8682, 0.7424, 0.875, 0.7424, 0.625, 0.7572, 0.625, 0.75, 0.625, 0.75, 0.625, 0.7572, 0.625, 0.7424, 0.625, 0.5, 0.625, 0.5, 0.625, 0.7424, 0.625, 0.8219, 0.625, 0.7572, 0.625, 0.7572, 0.625, 0.8219, 0.625, 0.5, 0.625, 0.4928, 0.625, 0.4928, 0.625, 0.5, 0.625, 0.75, 0.625, 0.7424, 0.625, 0.7424, 0.625, 0.75, 0.6322, 0.5, 0.6322, 0.7424, 0.6322, 0.7424, 0.6322, 0.5, 0.6322, 0.5, 0.6322, 0.7424, 0.6322, 0.7424, 0.6322, 0.5, 0.6322, 0.5, 0.6322, 0.7424, 0.6322, 0.7424, 0.6322, 0.5, 0.7866, 0.7424, 0.8682, 0.7424, 0.8682, 0.7424, 0.7866, 0.7424, 0.6322, 0.5, 0.6322, 0.7424, 0.6322, 0.7424, 0.6322, 0.5, 0.8682, 0.7424, 0.875, 0.7424, 0.875, 0.7424, 0.8682, 0.7424, 0.6322, 0.7424, 0.6969, 0.7424, 0.6969, 0.7424, 0.6322, 0.7424, 0.6322, 0.7424, 0.6969, 0.7424, 0.6969, 0.7424, 0.6322, 0.7424, 0.6322, 0.7424, 0.6969, 0.7424, 0.6969, 0.7424, 0.6322, 0.7424, 0.6322, 0.7424, 0.6969, 0.7424, 0.6969, 0.7424, 0.6322, 0.7424, 0.6969, 0.7424, 0.7031, 0.7424, 0.7031, 0.7424, 0.6969, 0.7424, 0.6322, 0.7424, 0.6969, 0.7424, 0.6969, 0.7424, 0.6322, 0.7424, 0.6322, 0.5, 0.6322, 0.7424, 0.6322, 0.7424, 0.6322, 0.5, 0.6322, 0.5, 0.6322, 0.7424, 0.6322, 0.7424, 0.6322, 0.5, 0.6322, 0.7424, 0.6969, 0.7424, 0.6969, 0.7424, 0.6322, 0.7424, 0.7031, 0.7424, 0.7806, 0.7424, 0.7806, 0.7424, 0.7031, 0.7424, 0.7806, 0.7424, 0.7866, 0.7424, 0.7866, 0.7424, 0.7806, 0.7424, 0.8682, 0.7424, 0.875, 0.7424, 0.875, 0.7424, 0.8682, 0.7424, 0.7866, 0.7424, 0.8682, 0.7424, 0.8682, 0.7424, 0.7866, 0.7424, 0.6969, 0.7424, 0.7031, 0.7424, 0.7031, 0.7424, 0.6969, 0.7424, 0.7031, 0.7424, 0.7806, 0.7424, 0.7806, 0.7424, 0.7031, 0.7424, 0.7806, 0.7424, 0.7866, 0.7424, 0.7866, 0.7424, 0.7806, 0.7424, 0.6322, 0.7424, 0.6969, 0.7424, 0.6969, 0.7424, 0.6322, 0.7424, 0.6322, 0.5, 0.6322, 0.7424, 0.6322, 0.7424, 0.6322, 0.5, 0.625, 0.4928, 0.625, 0.4928, 0.625, 0.4928, 0.625, 0.4928, 0.625, 0.4928, 0.625, 0.4928, 0.625, 0.4928, 0.625, 0.4928, 0.6969, 0.7424, 0.6969, 0.7424, 0.6969, 0.7424, 0.6969, 0.7424, 0.7866, 0.7424, 0.8682, 0.7424, 0.8682, 0.7424, 0.7866, 0.7424, 0.625, 0.4928, 0.625, 0.4928, 0.625, 0.4928, 0.625, 0.4928, 0.8682, 0.7424, 0.875, 0.7424, 0.875, 0.7424, 0.8682, 0.7424, 0.625, 0.4928, 0.625, 0.4928, 0.625, 0.4928, 0.625, 0.4928, 0.7866, 0.7424, 0.7806, 0.7424, 0.7806, 0.7424, 0.7866, 0.7424, 0.6969, 0.7424, 0.7031, 0.7424, 0.7031, 0.7424, 0.6969, 0.7424, 0.6969, 0.7424, 0.6969, 0.7424, 0.6969, 0.7424, 0.6969, 0.7424, 0.6969, 0.7424, 0.6969, 0.7424, 0.6969, 0.7424, 0.6969, 0.7424, 0.6322, 0.7424, 0.6969, 0.7424, 0.6969, 0.7424, 0.6322, 0.7424, 0.7806, 0.7424, 0.7031, 0.7424, 0.7031, 0.7424, 0.7806, 0.7424, 0.6969, 0.7424, 0.6969, 0.7424, 0.6969, 0.7424, 0.6969, 0.7424, 0.625, 0.4928, 0.625, 0.4928, 0.625, 0.4928, 0.625, 0.4928, 0.625, 0.4928, 0.625, 0.4928, 0.625, 0.4928, 0.625, 0.4928])
me_cube.materials.append(mat_material)
me_cube.use_remesh_preserve_volume = False
me_cube.use_remesh_preserve_attributes = False
me_cube.use_mirror_vertex_groups = False
me_cube.update()
me_cube_001 = bpy.data.meshes.new('Cube.001')
me_cube_001.from_pydata([(-2.72, -1.0, -1.0), (-2.72, -1.0, 1.0), (-2.72, 1.0, -1.0), (-2.72, 1.0, 1.0), (7.418, -1.0, -1.0), (7.418, -1.0, 1.0), (7.418, 1.0, -1.0), (7.418, 1.0, 1.0), (3.807, 1.0, -1.0), (3.807, 1.0, 1.0), (3.807, -1.0, -1.0), (3.807, -1.0, 1.0), (7.418, -8.064, 1.0), (7.418, -8.064, -1.0), (3.807, -8.064, -1.0), (3.807, -8.064, 1.0), (-2.72, -1.473, -1.0), (-2.72, -1.473, 1.0), (3.807, -1.473, 1.0), (3.807, -1.473, -1.0), (2.654, -1.0, 1.0), (2.654, -1.0, -1.0), (2.654, -8.064, 1.0), (2.654, -8.064, -1.0), (-2.333, 1.0, -1.0), (-2.333, -1.0, 1.0), (-2.333, 1.0, 1.0), (-2.333, -1.0, -1.0), (-2.333, -1.473, 1.0), (-2.333, -1.473, -1.0), (3.807, -1.269, 1.0), (3.807, -1.269, -1.0), (-2.72, -1.269, -1.0), (-2.72, -1.269, 1.0), (-2.333, -1.269, 1.0), (-2.333, -1.269, -1.0), (3.06, -1.0, -1.0), (3.06, -1.0, 1.0), (3.06, -8.064, -1.0), (3.06, -8.064, 1.0), (3.807, -7.866, 1.0), (7.418, -7.866, 1.0), (7.418, -7.866, -1.0), (3.807, -7.866, -1.0), (2.654, -7.866, 1.0), (2.654, -7.866, -1.0), (3.06, -7.866, 1.0), (3.06, -7.866, -1.0), (6.902, 1.0, 1.0), (6.902, -1.0, -1.0), (6.902, 1.0, -1.0), (6.902, -1.0, 1.0), (6.902, -8.064, -1.0), (6.902, -8.064, 1.0), (6.902, -7.866, -1.0), (6.902, -7.866, 1.0), (-2.72, 0.4738, -1.0), (-2.72, 0.4738, 1.0), (7.418, 0.4738, -1.0), (7.418, 0.4738, 1.0), (3.807, 0.4738, 1.0), (3.807, 0.4738, -1.0), (-2.333, 0.4738, -1.0), (-2.333, 0.4738, 1.0), (6.902, 0.4738, 1.0), (6.902, 0.4738, -1.0), (2.654, -1.0, -1.0), (2.654, -8.064, -1.0), (2.654, -8.064, 1.0), (2.654, -1.0, 1.0), (2.654, -7.866, 1.0), (2.654, -7.866, -1.0), (-2.72, 0.4738, 64.32), (-2.72, 1.0, 64.32), (6.902, 1.0, 64.32), (7.418, 1.0, 64.32), (-2.333, -1.473, 64.32), (-2.72, -1.473, 64.32), (-2.333, 1.0, 64.32), (-2.333, -1.269, 64.32), (-2.72, -1.269, 64.32), (3.06, -7.866, 64.32), (3.06, -8.064, 64.32), (7.418, -8.064, 64.32), (7.418, -7.866, 64.32), (6.902, -7.866, 64.32), (6.902, -8.064, 64.32), (7.418, 0.4738, 64.32), (-2.333, 0.4738, 64.32), (6.902, 0.4738, 64.32), (2.654, -8.064, 64.32), (2.654, -7.866, 64.32), (7.418, 0.4738, 4.44), (7.418, -1.0, 4.44), (-2.333, -1.0, 4.44), (-2.72, -1.0, 4.44), (-2.333, 1.0, 4.44), (3.807, 1.0, 4.44), (6.902, -8.064, 4.44), (3.807, -8.064, 4.44), (3.807, -7.866, 4.44), (7.418, -7.866, 4.44), (3.807, -1.269, 4.44), (3.807, -1.473, 4.44), (-2.72, -1.269, 4.44), (-2.333, -1.473, 4.44), (-2.333, -1.269, 4.44), (-2.333, 0.4738, 4.44), (2.654, -1.0, 4.44), (3.06, -1.0, 4.44), (3.06, -8.064, 4.44), (3.06, -7.866, 4.44), (6.902, -7.866, 4.44), (6.902, 1.0, 4.44), (6.902, -1.0, 4.44), (6.902, 0.4738, 4.44), (-2.72, 0.4738, 4.44), (3.807, 0.4738, 4.44), (2.654, -7.866, 4.44), (-3.022, 0.3817, -1.0), (-3.022, -1.092, -1.0), (-3.022, -1.092, 1.0), (-3.022, 0.3817, 1.0), (-3.022, 0.9078, 1.0), (-3.022, 0.9078, -1.0), (7.115, -8.156, 1.0), (7.115, -8.156, -1.0), (6.6, -8.156, -1.0), (6.6, -8.156, 1.0), (3.504, -8.156, 1.0), (3.504, -8.156, -1.0), (-3.022, -1.566, -1.0), (-3.022, -1.566, 1.0), (-2.636, -1.566, 1.0), (-2.636, -1.566, -1.0), (3.504, -1.566, -1.0), (3.504, -1.566, 1.0), (-3.022, -1.362, -1.0), (-3.022, -1.362, 1.0), (2.352, -1.092, 1.0), (2.352, -1.092, -1.0), (2.352, -8.156, 1.0), (2.352, -8.156, -1.0), (2.352, -7.958, 1.0), (2.352, -7.958, -1.0), (2.758, -8.156, -1.0), (2.758, -8.156, 1.0), (2.352, -8.156, -1.0), (2.352, -8.156, 1.0)], [], [(21, 45, 144, 140), (50, 48, 7, 6), (58, 59, 5, 4), (31, 30, 18, 19), (65, 58, 4, 49), (1, 33, 104, 95), (64, 60, 11, 51), (62, 61, 10, 27), (5, 59, 92, 93), (24, 26, 9, 8), (56, 0, 120, 119), (42, 41, 12, 13), (69, 66, 21, 20), (54, 42, 13, 52), (44, 20, 139, 143), (35, 31, 19, 29), (45, 23, 142, 144), (3, 57, 72, 73), (22, 44, 143, 141), (71, 67, 23, 45), (67, 68, 22, 23), (70, 69, 20, 44), (28, 18, 103, 105), (32, 35, 29, 16), (23, 22, 141, 142), (2, 3, 26, 24), (56, 62, 27, 0), (60, 63, 25, 11), (0, 27, 35, 32), (11, 25, 34, 30), (26, 63, 107, 96), (39, 68, 148, 146), (27, 10, 31, 35), (10, 11, 30, 31), (40, 11, 37, 46), (20, 21, 140, 139), (43, 14, 38, 47), (11, 10, 36, 37), (10, 43, 47, 36), (34, 25, 94, 106), (68, 70, 44, 22), (66, 71, 45, 21), (16, 29, 134, 131), (49, 4, 42, 54), (4, 5, 41, 42), (51, 11, 40, 55), (51, 55, 112, 114), (10, 49, 54, 43), (43, 54, 52, 14), (53, 15, 129, 128), (70, 68, 90, 91), (18, 30, 102, 103), (61, 65, 49, 10), (8, 9, 48, 50), (8, 50, 65, 61), (26, 3, 73, 78), (55, 40, 100, 112), (2, 24, 62, 56), (24, 8, 61, 62), (46, 39, 110, 111), (53, 12, 83, 86), (50, 6, 58, 65), (6, 7, 59, 58), (67, 38, 145, 147), (36, 47, 71, 66), (64, 59, 87, 89), (40, 46, 111, 100), (33, 1, 121, 138), (47, 38, 67, 71), (37, 36, 66, 69), (79, 80, 77, 76), (84, 85, 86, 83), (75, 74, 89, 87), (78, 73, 72, 88), (82, 81, 91, 90), (41, 55, 85, 84), (12, 41, 84, 83), (63, 26, 78, 88), (68, 39, 82, 90), (34, 33, 80, 79), (48, 64, 89, 74), (7, 48, 74, 75), (39, 46, 81, 82), (57, 63, 88, 72), (28, 34, 79, 76), (46, 70, 91, 81), (17, 28, 76, 77), (33, 17, 77, 80), (59, 7, 75, 87), (55, 53, 86, 85), (107, 116, 95, 94), (112, 100, 99, 98), (102, 106, 105, 103), (94, 95, 104, 106), (99, 100, 111, 110), (93, 114, 112, 101), (92, 115, 114, 93), (97, 96, 107, 117), (113, 97, 117, 115), (111, 109, 108, 118), (15, 53, 98, 99), (64, 48, 113, 115), (30, 34, 106, 102), (34, 28, 105, 106), (53, 55, 112, 98), (33, 34, 106, 104), (55, 41, 101, 112), (64, 51, 114, 115), (70, 46, 111, 118), (48, 9, 97, 113), (41, 5, 93, 101), (59, 64, 115, 92), (63, 60, 117, 107), (9, 26, 96, 97), (25, 63, 107, 94), (46, 37, 109, 111), (57, 1, 95, 116), (69, 70, 118, 108), (37, 69, 108, 109), (60, 64, 115, 117), (63, 57, 116, 107), (39, 15, 99, 110), (119, 122, 123, 124), (127, 128, 129, 130), (134, 133, 132, 131), (138, 137, 131, 132), (143, 144, 142, 141), (135, 136, 133, 134), (121, 120, 137, 138), (130, 129, 146, 145), (139, 140, 144, 143), (126, 125, 128, 127), (120, 121, 122, 119), (145, 146, 148, 147), (2, 56, 119, 124), (1, 57, 122, 121), (57, 3, 123, 122), (14, 52, 127, 130), (28, 17, 132, 133), (68, 67, 147, 148), (38, 14, 130, 145), (3, 2, 124, 123), (12, 53, 128, 125), (29, 19, 135, 134), (15, 39, 146, 129), (19, 18, 136, 135), (32, 16, 131, 137), (17, 33, 138, 132), (13, 12, 125, 126), (0, 32, 137, 120), (52, 13, 126, 127), (18, 28, 133, 136)])
_uv = me_cube_001.uv_layers.new(name='UVMap')
_uv.uv.foreach_set('vector', [0.2678, 0.75, 0.2678, 0.75, 0.2678, 0.75, 0.2678, 0.75, 0.375, 0.4847, 0.625, 0.4847, 0.625, 0.5, 0.375, 0.5, 0.375, 0.5658, 0.625, 0.5658, 0.625, 0.75, 0.375, 0.75, 0.375, 0.8572, 0.625, 0.8572, 0.625, 0.8572, 0.375, 0.8572, 0.3597, 0.5658, 0.375, 0.5658, 0.375, 0.75, 0.3597, 0.75, 0.625, 0.0, 0.625, 0.0, 0.625, 0.0, 0.625, 0.0, 0.6403, 0.5658, 0.7322, 0.5658, 0.7322, 0.75, 0.6403, 0.75, 0.1335, 0.5658, 0.2678, 0.5658, 0.2678, 0.75, 0.1335, 0.75, 0.625, 0.75, 0.625, 0.5658, 0.625, 0.5658, 0.625, 0.75, 0.375, 0.2585, 0.625, 0.2585, 0.625, 0.3928, 0.375, 0.3928, 0.125, 0.5658, 0.125, 0.75, 0.125, 0.75, 0.125, 0.5658, 0.375, 0.75, 0.625, 0.75, 0.625, 0.75, 0.375, 0.75, 0.625, 0.8572, 0.375, 0.8572, 0.375, 0.8572, 0.625, 0.8572, 0.3597, 0.75, 0.375, 0.75, 0.375, 0.75, 0.3597, 0.75, 0.7322, 0.75, 0.7322, 0.75, 0.7322, 0.75, 0.7322, 0.75, 0.1335, 0.75, 0.2678, 0.75, 0.2678, 0.75, 0.1335, 0.75, 0.2678, 0.75, 0.2678, 0.75, 0.2678, 0.75, 0.2678, 0.75, 0.625, 0.25, 0.625, 0.1842, 0.625, 0.1842, 0.625, 0.25, 0.7322, 0.75, 0.7322, 0.75, 0.7322, 0.75, 0.7322, 0.75, 0.2678, 0.75, 0.2678, 0.75, 0.2678, 0.75, 0.2678, 0.75, 0.375, 0.8572, 0.625, 0.8572, 0.625, 0.8572, 0.375, 0.8572, 0.7322, 0.75, 0.7322, 0.75, 0.7322, 0.75, 0.7322, 0.75, 0.625, 0.9915, 0.625, 0.8572, 0.625, 0.8572, 0.625, 0.9915, 0.125, 0.75, 0.1335, 0.75, 0.1335, 0.75, 0.125, 0.75, 0.375, 0.8572, 0.625, 0.8572, 0.625, 0.8572, 0.375, 0.8572, 0.375, 0.25, 0.625, 0.25, 0.625, 0.2585, 0.375, 0.2585, 0.125, 0.5658, 0.1335, 0.5658, 0.1335, 0.75, 0.125, 0.75, 0.7322, 0.5658, 0.8665, 0.5658, 0.8665, 0.75, 0.7322, 0.75, 0.125, 0.75, 0.1335, 0.75, 0.1335, 0.75, 0.125, 0.75, 0.7322, 0.75, 0.8665, 0.75, 0.8665, 0.75, 0.7322, 0.75, 0.8665, 0.5, 0.8665, 0.5658, 0.8665, 0.5658, 0.8665, 0.5, 0.625, 0.8572, 0.625, 0.8572, 0.625, 0.8572, 0.625, 0.8572, 0.1335, 0.75, 0.2678, 0.75, 0.2678, 0.75, 0.1335, 0.75, 0.375, 0.8572, 0.625, 0.8572, 0.625, 0.8572, 0.375, 0.8572, 0.7322, 0.75, 0.7322, 0.75, 0.7322, 0.75, 0.7322, 0.75, 0.625, 0.8572, 0.375, 0.8572, 0.375, 0.8572, 0.625, 0.8572, 0.2678, 0.75, 0.2678, 0.75, 0.2678, 0.75, 0.2678, 0.75, 0.625, 0.8572, 0.375, 0.8572, 0.375, 0.8572, 0.625, 0.8572, 0.2678, 0.75, 0.2678, 0.75, 0.2678, 0.75, 0.2678, 0.75, 0.8665, 0.75, 0.8665, 0.75, 0.8665, 0.75, 0.8665, 0.75, 0.7322, 0.75, 0.7322, 0.75, 0.7322, 0.75, 0.7322, 0.75, 0.2678, 0.75, 0.2678, 0.75, 0.2678, 0.75, 0.2678, 0.75, 0.125, 0.75, 0.1335, 0.75, 0.1335, 0.75, 0.125, 0.75, 0.3597, 0.75, 0.375, 0.75, 0.375, 0.75, 0.3597, 0.75, 0.375, 0.75, 0.625, 0.75, 0.625, 0.75, 0.375, 0.75, 0.6403, 0.75, 0.7322, 0.75, 0.7322, 0.75, 0.6403, 0.75, 0.6403, 0.75, 0.6403, 0.75, 0.6403, 0.75, 0.6403, 0.75, 0.2678, 0.75, 0.3597, 0.75, 0.3597, 0.75, 0.2678, 0.75, 0.2678, 0.75, 0.3597, 0.75, 0.3597, 0.75, 0.2678, 0.75, 0.625, 0.7653, 0.625, 0.8572, 0.625, 0.8572, 0.625, 0.7653, 0.7322, 0.75, 0.7322, 0.75, 0.7322, 0.75, 0.7322, 0.75, 0.625, 0.8572, 0.625, 0.8572, 0.625, 0.8572, 0.625, 0.8572, 0.2678, 0.5658, 0.3597, 0.5658, 0.3597, 0.75, 0.2678, 0.75, 0.375, 0.3928, 0.625, 0.3928, 0.625, 0.4847, 0.375, 0.4847, 0.2678, 0.5, 0.3597, 0.5, 0.3597, 0.5658, 0.2678, 0.5658, 0.625, 0.2585, 0.625, 0.25, 0.625, 0.25, 0.625, 0.2585, 0.6403, 0.75, 0.7322, 0.75, 0.7322, 0.75, 0.6403, 0.75, 0.125, 0.5, 0.1335, 0.5, 0.1335, 0.5658, 0.125, 0.5658, 0.1335, 0.5, 0.2678, 0.5, 0.2678, 0.5658, 0.1335, 0.5658, 0.7322, 0.75, 0.7322, 0.75, 0.7322, 0.75, 0.7322, 0.75, 0.625, 0.7653, 0.625, 0.75, 0.625, 0.75, 0.625, 0.7653, 0.3597, 0.5, 0.375, 0.5, 0.375, 0.5658, 0.3597, 0.5658, 0.375, 0.5, 0.625, 0.5, 0.625, 0.5658, 0.375, 0.5658, 0.2678, 0.75, 0.2678, 0.75, 0.2678, 0.75, 0.2678, 0.75, 0.2678, 0.75, 0.2678, 0.75, 0.2678, 0.75, 0.2678, 0.75, 0.6403, 0.5658, 0.625, 0.5658, 0.625, 0.5658, 0.6403, 0.5658, 0.7322, 0.75, 0.7322, 0.75, 0.7322, 0.75, 0.7322, 0.75, 0.625, 0.0, 0.625, 0.0, 0.625, 0.0, 0.625, 0.0, 0.2678, 0.75, 0.2678, 0.75, 0.2678, 0.75, 0.2678, 0.75, 0.625, 0.8572, 0.375, 0.8572, 0.375, 0.8572, 0.625, 0.8572, 0.8665, 0.75, 0.875, 0.75, 0.875, 0.75, 0.8665, 0.75, 0.625, 0.75, 0.6403, 0.75, 0.6403, 0.75, 0.625, 0.75, 0.625, 0.5, 0.6403, 0.5, 0.6403, 0.5658, 0.625, 0.5658, 0.8665, 0.5, 0.875, 0.5, 0.875, 0.5658, 0.8665, 0.5658, 0.7322, 0.75, 0.7322, 0.75, 0.7322, 0.75, 0.7322, 0.75, 0.625, 0.75, 0.6403, 0.75, 0.6403, 0.75, 0.625, 0.75, 0.625, 0.75, 0.625, 0.75, 0.625, 0.75, 0.625, 0.75, 0.8665, 0.5658, 0.8665, 0.5, 0.8665, 0.5, 0.8665, 0.5658, 0.625, 0.8572, 0.625, 0.8572, 0.625, 0.8572, 0.625, 0.8572, 0.8665, 0.75, 0.875, 0.75, 0.875, 0.75, 0.8665, 0.75, 0.6403, 0.5, 0.6403, 0.5658, 0.6403, 0.5658, 0.6403, 0.5, 0.625, 0.5, 0.625, 0.4847, 0.625, 0.4847, 0.625, 0.5, 0.7322, 0.75, 0.7322, 0.75, 0.7322, 0.75, 0.7322, 0.75, 0.875, 0.5658, 0.8665, 0.5658, 0.8665, 0.5658, 0.875, 0.5658, 0.8665, 0.75, 0.8665, 0.75, 0.8665, 0.75, 0.8665, 0.75, 0.7322, 0.75, 0.7322, 0.75, 0.7322, 0.75, 0.7322, 0.75, 0.625, 1.0, 0.625, 0.9915, 0.625, 0.9915, 0.625, 1.0, 0.625, 0.0, 0.625, 0.0, 0.625, 0.0, 0.625, 0.0, 0.625, 0.5658, 0.625, 0.5, 0.625, 0.5, 0.625, 0.5658, 0.6403, 0.75, 0.6403, 0.75, 0.6403, 0.75, 0.6403, 0.75, 0.8665, 0.5658, 0.875, 0.5658, 0.875, 0.75, 0.8665, 0.75, 0.6403, 0.75, 0.7322, 0.75, 0.7322, 0.75, 0.6403, 0.75, 0.7322, 0.75, 0.8665, 0.75, 0.8665, 0.75, 0.7322, 0.75, 0.8665, 0.75, 0.875, 0.75, 0.875, 0.75, 0.8665, 0.75, 0.7322, 0.75, 0.7322, 0.75, 0.7322, 0.75, 0.7322, 0.75, 0.625, 0.75, 0.6403, 0.75, 0.6403, 0.75, 0.625, 0.75, 0.625, 0.5658, 0.6403, 0.5658, 0.6403, 0.75, 0.625, 0.75, 0.7322, 0.5, 0.8665, 0.5, 0.8665, 0.5658, 0.7322, 0.5658, 0.6403, 0.5, 0.7322, 0.5, 0.7322, 0.5658, 0.6403, 0.5658, 0.7322, 0.75, 0.7322, 0.75, 0.7322, 0.75, 0.7322, 0.75, 0.625, 0.8572, 0.625, 0.7653, 0.625, 0.7653, 0.625, 0.8572, 0.6403, 0.5658, 0.6403, 0.5, 0.6403, 0.5, 0.6403, 0.5658, 0.7322, 0.75, 0.8665, 0.75, 0.8665, 0.75, 0.7322, 0.75, 0.8665, 0.75, 0.8665, 0.75, 0.8665, 0.75, 0.8665, 0.75, 0.6403, 0.75, 0.6403, 0.75, 0.6403, 0.75, 0.6403, 0.75, 0.875, 0.75, 0.8665, 0.75, 0.8665, 0.75, 0.875, 0.75, 0.6403, 0.75, 0.625, 0.75, 0.625, 0.75, 0.6403, 0.75, 0.6403, 0.5658, 0.6403, 0.75, 0.6403, 0.75, 0.6403, 0.5658, 0.7322, 0.75, 0.7322, 0.75, 0.7322, 0.75, 0.7322, 0.75, 0.625, 0.4847, 0.625, 0.3928, 0.625, 0.3928, 0.625, 0.4847, 0.625, 0.75, 0.625, 0.75, 0.625, 0.75, 0.625, 0.75, 0.625, 0.5658, 0.6403, 0.5658, 0.6403, 0.5658, 0.625, 0.5658, 0.8665, 0.5658, 0.7322, 0.5658, 0.7322, 0.5658, 0.8665, 0.5658, 0.625, 0.3928, 0.625, 0.2585, 0.625, 0.2585, 0.625, 0.3928, 0.8665, 0.75, 0.8665, 0.5658, 0.8665, 0.5658, 0.8665, 0.75, 0.7322, 0.75, 0.7322, 0.75, 0.7322, 0.75, 0.7322, 0.75, 0.625, 0.1842, 0.625, 0.0, 0.625, 0.0, 0.625, 0.1842, 0.7322, 0.75, 0.7322, 0.75, 0.7322, 0.75, 0.7322, 0.75, 0.625, 0.8572, 0.625, 0.8572, 0.625, 0.8572, 0.625, 0.8572, 0.7322, 0.5658, 0.6403, 0.5658, 0.6403, 0.5658, 0.7322, 0.5658, 0.8665, 0.5658, 0.875, 0.5658, 0.875, 0.5658, 0.8665, 0.5658, 0.625, 0.8572, 0.625, 0.8572, 0.625, 0.8572, 0.625, 0.8572, 0.375, 0.1842, 0.625, 0.1842, 0.625, 0.25, 0.375, 0.25, 0.375, 0.7653, 0.625, 0.7653, 0.625, 0.8572, 0.375, 0.8572, 0.375, 0.9915, 0.625, 0.9915, 0.625, 1.0, 0.375, 1.0, 0.625, 0.0, 0.375, 0.0, 0.375, 0.0, 0.625, 0.0, 0.625, 0.8572, 0.375, 0.8572, 0.375, 0.8572, 0.625, 0.8572, 0.375, 0.8572, 0.625, 0.8572, 0.625, 0.9915, 0.375, 0.9915, 0.625, 0.0, 0.375, 0.0, 0.375, 0.0, 0.625, 0.0, 0.375, 0.8572, 0.625, 0.8572, 0.625, 0.8572, 0.375, 0.8572, 0.625, 0.8572, 0.375, 0.8572, 0.375, 0.8572, 0.625, 0.8572, 0.375, 0.75, 0.625, 0.75, 0.625, 0.7653, 0.375, 0.7653, 0.375, 0.0, 0.625, 0.0, 0.625, 0.1842, 0.375, 0.1842, 0.375, 0.8572, 0.625, 0.8572, 0.625, 0.8572, 0.375, 0.8572, 0.125, 0.5, 0.125, 0.5658, 0.125, 0.5658, 0.125, 0.5, 0.625, 0.0, 0.625, 0.1842, 0.625, 0.1842, 0.625, 0.0, 0.625, 0.1842, 0.625, 0.25, 0.625, 0.25, 0.625, 0.1842, 0.2678, 0.75, 0.3597, 0.75, 0.3597, 0.75, 0.2678, 0.75, 0.625, 0.9915, 0.625, 1.0, 0.625, 1.0, 0.625, 0.9915, 0.625, 0.8572, 0.375, 0.8572, 0.375, 0.8572, 0.625, 0.8572, 0.2678, 0.75, 0.2678, 0.75, 0.2678, 0.75, 0.2678, 0.75, 0.625, 0.25, 0.375, 0.25, 0.375, 0.25, 0.625, 0.25, 0.625, 0.75, 0.625, 0.7653, 0.625, 0.7653, 0.625, 0.75, 0.1335, 0.75, 0.2678, 0.75, 0.2678, 0.75, 0.1335, 0.75, 0.625, 0.8572, 0.625, 0.8572, 0.625, 0.8572, 0.625, 0.8572, 0.375, 0.8572, 0.625, 0.8572, 0.625, 0.8572, 0.375, 0.8572, 0.125, 0.75, 0.125, 0.75, 0.125, 0.75, 0.125, 0.75, 0.625, 0.0, 0.625, 0.0, 0.625, 0.0, 0.625, 0.0, 0.375, 0.75, 0.625, 0.75, 0.625, 0.75, 0.375, 0.75, 0.125, 0.75, 0.125, 0.75, 0.125, 0.75, 0.125, 0.75, 0.3597, 0.75, 0.375, 0.75, 0.375, 0.75, 0.3597, 0.75, 0.625, 0.8572, 0.625, 0.9915, 0.625, 0.9915, 0.625, 0.8572])
me_cube_001.use_remesh_fix_poles = True
me_cube_001.use_remesh_preserve_attributes = False
me_cube_001.use_mirror_vertex_groups = False
me_cube_001.update()
me_cube_002 = bpy.data.meshes.new('Cube.002')
me_cube_002.from_pydata([(-1.562, -1.0, -1.0), (-1.562, -1.0, 1.0), (-1.562, 1.0, -1.0), (-1.562, 1.0, 1.0), (1.0, -1.0, -1.0), (1.0, -1.0, 1.0), (1.0, 1.0, -1.0), (1.0, 1.0, 1.0)], [], [(0, 1, 3, 2), (2, 3, 7, 6), (6, 7, 5, 4), (4, 5, 1, 0), (2, 6, 4, 0), (7, 3, 1, 5)])
_uv = me_cube_002.uv_layers.new(name='UVMap')
_uv.uv.foreach_set('vector', [0.375, 0.0, 0.625, 0.0, 0.625, 0.25, 0.375, 0.25, 0.375, 0.25, 0.625, 0.25, 0.625, 0.5, 0.375, 0.5, 0.375, 0.5, 0.625, 0.5, 0.625, 0.75, 0.375, 0.75, 0.375, 0.75, 0.625, 0.75, 0.625, 1.0, 0.375, 1.0, 0.125, 0.5, 0.375, 0.5, 0.375, 0.75, 0.125, 0.75, 0.625, 0.5, 0.875, 0.5, 0.875, 0.75, 0.625, 0.75])
me_cube_002.use_remesh_fix_poles = True
me_cube_002.use_remesh_preserve_attributes = False
me_cube_002.use_mirror_vertex_groups = False
me_cube_002.update()

# ---- objects
ob_kamar = bpy.data.objects.new('Kamar', me_cube)
ob_camera = bpy.data.objects.new('Camera', cam_camera)
ob_meja_gaming = bpy.data.objects.new('Meja Gaming', me_cube_001)
ob_meja_dinding = bpy.data.objects.new('Meja Dinding', me_cube_002)

# ---- transforms, parenting, visibility, modifiers, constraints
ob_kamar.location = (15.65, 16.04, -12.3)
ob_kamar.scale = (15.92, 15.92, 15.92)
ob_kamar.lock_rotations_4d = False
ob_kamar.empty_display_type = 'ARROWS'
ob_kamar.lineart.crease_threshold = 0.0
ob_camera.location = (-26.72, 60.55, 55.96)
ob_camera.rotation_euler = (0.9664, -0.03031, -2.355)
ob_camera.scale = (5.157, 5.157, 5.157)
ob_camera.lock_rotations_4d = False
ob_camera.empty_display_type = 'ARROWS'
ob_camera.color = (0.0, 0.0, 0.0, 0.0)
ob_camera.display_type = 'WIRE'
ob_camera.lineart.crease_threshold = 0.0
ob_meja_gaming.location = (23.48, 2.509, 7.124)
ob_meja_gaming.scale = (0.9728, -1.763, -0.104)
ob_meja_gaming.lineart.crease_threshold = 0.0
ob_meja_dinding.location = (29.36, 6.0, 14.76)
ob_meja_dinding.scale = (1.26, 4.729, 0.1439)
ob_meja_dinding.lineart.crease_threshold = 0.0

# ---- collection membership
col_collection.objects.link(ob_kamar)
col_collection.objects.link(ob_camera)
col_collection.objects.link(ob_meja_gaming)
col_collection.objects.link(ob_meja_dinding)

# ---- scene / render settings (as saved in the file)
scene.camera = ob_camera
scene.frame_start = 1; scene.frame_end = 250; scene.frame_set(23)
scene.render.engine = 'BLENDER_EEVEE_NEXT'
scene.cycles.use_denoising = False
scene.cycles.samples = 128
scene.cycles.sampling_pattern = 'TABULATED_SOBOL'
scene.cycles.use_adaptive_sampling = False
scene.cycles.use_light_tree = False
scene.view_settings.view_transform = 'Filmic'
bpy.context.view_layer.update()

# ---- added for rendering (the .blend has no usable light): sun
light_auto_sun = bpy.data.lights.new('AutoSun', 'SUN')
light_auto_sun.energy = 3.0
light_auto_sun.angle = 0.0523599
ob_auto_sun = bpy.data.objects.new('AutoSun', light_auto_sun)
scene.collection.objects.link(ob_auto_sun)
ob_auto_sun.rotation_euler = (0.872665, 0.174533, 0.523599)
bpy.context.view_layer.update()
